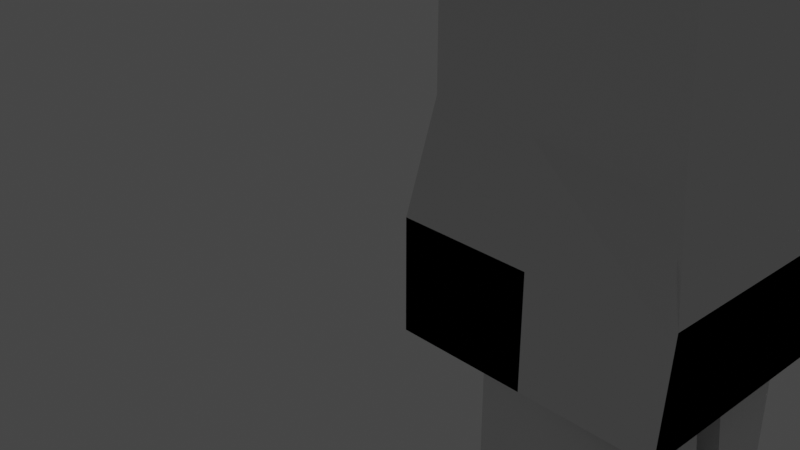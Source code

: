 # Source: dude.blend  (saved by Blender 2.92.15; exported with 4.5.12 LTS)
import bpy
from mathutils import Matrix  # noqa: F401  (used for matrix-valued properties, if any)

bpy.ops.wm.read_factory_settings(use_empty=True)
scene = bpy.context.scene
scene.name = 'Scene'

# ---- collections
col_collection = bpy.data.collections.new('Collection'); scene.collection.children.link(col_collection)

# ---- world
world_world = bpy.data.worlds.new('World'); scene.world = world_world
world_world.use_nodes = True; world_world.node_tree.nodes.clear()
_N = world_world.node_tree.nodes; _L = world_world.node_tree.links
n0 = _N.new('ShaderNodeOutputWorld'); n0.name = 'World Output'; n0.location = (300, 300)
n1 = _N.new('ShaderNodeBackground'); n1.name = 'Background'; n1.location = (10, 300)
n1.inputs[0].default_value = (0.05088, 0.05088, 0.05088, 1.0)
_L.new(n1.outputs[0], n0.inputs[0])
n0.is_active_output = True
world_world.color = (0.05088, 0.05088, 0.05088)
world_world.use_sun_shadow = False
world_world.sun_shadow_jitter_overblur = 0.0

# ---- cameras
cam_camera = bpy.data.cameras.new('Camera')
cam_camera.clip_end = 100.0
cam_camera.ortho_scale = 7.314

# ---- lights
light_light = bpy.data.lights.new('Light', 'POINT')
light_light.transmission_factor = 0.0
light_light.energy = 1000.0
light_light.shadow_soft_size = 0.1
light_light.shadow_maximum_resolution = 0.006
light_light.use_absolute_resolution = True

# ---- meshes
me_kostka_003 = bpy.data.meshes.new('Kostka.003')
me_kostka_003.from_pydata([(-1.246, -1.182, -1.053), (-1.054, -0.9148, 1.053), (-0.5983, 0.907, -0.7522), (-1.058, 1.044, 1.053), (1.246, -1.182, -1.053), (0.9204, -0.6747, 1.053), (0.9426, 1.029, -1.053), (0.9967, 0.8102, 1.053), (-0.634, 0.2919, -1.053), (-1.246, 0.0, 1.053), (0.9542, 0.1662, -1.053), (1.1, 0.0, 1.053), (1.246, 1.182, -1.053), (-1.246, 1.182, -1.053), (1.246, 0.0, -1.053), (-1.246, 0.0, -1.053), (0.9426, 1.029, -4.362), (-0.5983, 0.907, -4.061), (1.28, 0.1662, -4.362), (-0.634, 0.2919, -4.362), (0.3673, 1.03, -5.558), (-0.7302, 1.182, -5.558), (0.8764, 0.225, -5.558), (-0.7137, 0.2764, -5.558), (0.145, 1.03, -8.862), (-0.7302, 1.182, -8.862), (0.3279, 0.225, -8.862), (-0.7137, 0.2764, -8.862), (1.246, 1.182, -10.17), (-1.089, 1.182, -10.17), (1.246, 0.2337, -10.17), (-1.089, 0.2337, -10.17), (2.022, 0.1868, -8.862), (1.755, 1.182, -8.862), (2.233, 0.1868, -10.17), (1.966, 1.182, -10.17), (-1.246, 0.0, 5.003), (-1.246, 1.182, 5.003), (1.246, 1.182, 5.003), (1.246, 0.0, 5.003), (-1.058, 1.044, 3.028), (0.9967, 0.9216, 2.582), (1.1, 0.0, 2.582), (-1.246, 0.0, 3.028), (-1.246, 1.182, 4.015), (1.469, 0.0, 4.015), (1.469, 1.518, 4.015), (-1.246, 0.0, 4.015), (-0.5009, 2.092, 5.003), (0.4478, 2.092, 4.914), (-0.586, 2.092, 3.916), (0.4307, 2.092, 4.015), (-0.5009, 4.527, 5.003), (0.4478, 4.159, 4.914), (-0.586, 4.127, 4.013), (0.4307, 4.444, 4.259), (-0.4394, 6.269, 5.003), (0.2352, 6.269, 5.003), (-0.4394, 6.269, 4.112), (0.2352, 6.269, 4.259), (-0.3942, 8.785, 5.003), (0.5283, 8.255, 5.003), (-0.3942, 8.785, 4.015), (0.5283, 8.399, 4.015), (-0.9514, 0.0, 5.563), (-0.9514, 0.696, 5.563), (0.486, 0.696, 5.54), (0.486, 0.0, 5.54), (-1.246, 0.0, 5.758), (-1.246, 1.182, 5.758), (1.246, 1.182, 5.758), (1.246, 0.0, 5.758), (-1.246, 0.0, 7.542), (-1.246, 1.182, 7.542), (1.246, 1.182, 7.542), (1.246, 0.0, 7.542), (0.0, 1.182, -1.053), (0.0, 1.182, 1.053), (0.0, -1.182, -1.053), (0.0, -1.182, 1.053), (0.0, 0.0, 1.053), (0.0, 0.0, -1.053), (0.1722, 0.968, -0.9027), (0.1601, 0.2291, -1.053), (0.1722, 0.968, -4.211), (0.3232, 0.2291, -4.362), (-0.1815, 1.106, -5.558), (0.08135, 0.2507, -5.558), (-0.2926, 1.106, -8.862), (-0.1929, 0.2507, -8.862), (0.07846, 1.182, -10.17), (0.07846, 0.2337, -10.17), (0.0, 1.182, 5.003), (0.0, 0.0, 5.003), (0.0, 0.0, 3.028), (0.0, 1.182, 3.028), (0.0, 0.0, 4.015), (0.0, 1.182, 4.015), (-0.02652, 2.092, 5.351), (-0.07765, 2.092, 3.845), (-0.02652, 4.358, 5.351), (-0.07765, 4.243, 3.845), (0.0, 6.269, 5.003), (0.0, 6.269, 4.015), (0.0, 7.019, 5.003), (0.0, 7.162, 4.015), (-0.2327, 0.696, 5.552), (-0.2327, 0.0, 5.552), (0.0, 1.182, 5.758), (0.0, 0.0, 5.758), (0.0, 1.182, 7.542), (0.0, 0.0, 7.542), (-1.246, 1.182, 4.509), (1.246, 0.0, 4.509), (1.246, 1.518, 4.509), (-1.246, 0.0, 4.509), (-0.6604, 2.092, 4.46), (0.5535, 2.092, 4.465), (-0.7145, 4.327, 4.482), (0.6227, 4.301, 4.587), (-0.4935, 6.269, 4.532), (0.3044, 6.269, 4.631), (-0.3942, 7.271, 4.509), (0.04712, 6.937, 4.509), (0.0, 7.091, 4.509), (0.0, 0.0, 4.509), (-1.246, -1.182, 0.0), (-1.246, 1.182, 0.0), (1.246, 1.077, 0.0), (1.246, -1.187, 0.0), (1.246, 0.0, 0.0), (-1.246, 0.0, 0.0), (0.0, -1.182, 0.0), (0.0, 1.182, 0.0), (1.246, 0.0, 7.182), (-1.246, 0.0, 6.65), (-1.246, 1.182, 6.65), (1.246, 1.182, 6.65), (0.0, 1.182, 6.65), (0.0, 0.0, 6.65), (-1.152, 0.5219, 1.053), (1.246, 0.591, -1.053), (-1.246, 0.591, -1.053), (1.048, 0.4051, 1.053), (0.9484, 0.5976, -1.053), (-0.6161, 0.5995, -0.9027), (1.112, 0.5976, -4.362), (-0.6161, 0.5995, -4.211), (0.6218, 0.6276, -5.558), (-0.7219, 0.7292, -5.558), (0.2364, 0.6276, -8.862), (-0.7219, 0.7292, -8.862), (1.246, 0.7078, -10.17), (-1.089, 0.7078, -10.17), (1.889, 0.6844, -8.862), (2.1, 0.6844, -10.17), (-1.246, 0.591, 5.003), (1.246, 0.591, 5.003), (-1.152, 0.5219, 3.028), (1.048, 0.4608, 2.582), (-1.246, 0.591, 4.015), (1.469, 0.7589, 4.015), (-0.9514, 0.348, 5.563), (0.486, 0.348, 5.54), (-1.246, 0.591, 5.758), (1.246, 0.591, 5.758), (-1.246, 0.591, 7.542), (1.246, 0.8676, 7.542), (0.0, 0.591, 7.542), (0.07846, 0.7078, -10.17), (-1.246, 0.591, 4.509), (1.246, 0.7589, 4.509), (1.246, 0.5384, 0.0), (-1.246, 0.591, 0.0), (-1.246, 0.591, 6.65), (1.246, 0.8982, 6.65), (1.246, 0.0, 7.096), (-1.246, 1.182, 7.096), (0.0, 1.182, 7.096), (0.0, 0.0, 7.096), (-1.246, 0.0, 7.096), (1.246, 1.182, 7.096), (-1.246, 0.591, 7.096), (1.246, 0.8982, 7.096), (-1.246, 0.2955, -1.053), (1.074, 0.2026, 1.053), (-0.6251, 0.4457, -0.978), (-0.6251, 0.4457, -4.286), (-0.7178, 0.5028, -5.558), (-0.7178, 0.5028, -8.862), (-1.089, 0.4707, -10.17), (1.246, 0.2955, 5.003), (1.074, 0.2304, 2.582), (1.469, 0.3795, 4.015), (0.486, 0.174, 5.54), (1.246, 0.2955, 5.758), (1.246, 0.4338, 7.542), (0.0, 0.2955, 7.542), (0.07846, 0.4707, -10.17), (1.246, 0.3795, 4.509), (1.246, 0.2692, 0.0), (1.246, 0.2509, 6.65), (-1.199, 0.261, 1.053), (1.246, 0.2955, -1.053), (0.9513, 0.3819, -1.053), (1.196, 0.3819, -4.362), (0.7491, 0.4263, -5.558), (0.2822, 0.4263, -8.862), (1.246, 0.4707, -10.17), (1.955, 0.4356, -8.862), (2.166, 0.4356, -10.17), (-1.246, 0.2955, 5.003), (-1.199, 0.261, 3.028), (-1.246, 0.2955, 4.015), (-0.9514, 0.174, 5.563), (-1.246, 0.2955, 5.758), (-1.246, 0.2955, 7.542), (-1.246, 0.2955, 4.509), (-1.246, 0.2955, 0.0), (-1.246, 0.2955, 6.65), (1.246, 0.2509, 7.096), (-1.246, 0.2955, 7.096), (1.443, 0.7894, 6.751), (1.443, 0.7894, 7.038), (1.443, 0.37, 6.751), (1.443, 0.37, 7.038), (1.246, 0.0, 7.319), (-1.246, 1.182, 7.319), (0.0, 1.182, 7.319), (0.0, 0.0, 7.319), (-1.246, 0.591, 7.319), (1.246, 0.9241, 7.319), (-1.246, 0.0, 7.319), (1.246, 1.182, 7.319), (1.246, 0.3424, 7.319), (-1.246, 0.2955, 7.319), (-1.246, 0.0, 7.207), (1.246, 1.182, 7.207), (1.246, 0.0, 7.207), (-1.246, 1.182, 7.207), (0.0, 1.182, 7.207), (0.0, 0.0, 7.207), (-1.246, 0.591, 7.207), (1.246, 0.9241, 7.207), (1.246, 0.2966, 7.207), (-1.246, 0.2955, 7.207), (1.387, 0.8676, 7.207), (1.387, 0.8676, 7.319), (1.387, 0.2966, 7.207), (1.387, 0.3424, 7.319), (-1.246, 0.0, 6.204), (1.246, 1.182, 6.204), (1.246, 0.0, 6.204), (-1.246, 1.182, 6.204), (0.0, 1.182, 6.204), (0.0, 0.0, 6.204), (1.246, 0.7446, 6.204), (-1.246, 0.591, 6.204), (1.246, 0.2732, 6.204), (-1.246, 0.2955, 6.204), (-1.246, 0.0, 5.981), (1.246, 1.182, 5.981), (1.246, 0.0, 5.981), (-1.246, 1.182, 5.981), (0.0, 1.182, 5.981), (0.0, 0.0, 5.981), (1.246, 0.6678, 5.981), (-1.246, 0.591, 5.981), (1.246, 0.2844, 5.981), (-1.246, 0.2955, 5.981), (1.443, 0.0, 5.981), (1.4, 0.0, 6.204), (1.443, 0.2844, 5.981), (1.4, 0.2732, 6.204), (1.457, 0.4986, 5.981), (1.413, 0.5755, 6.204), (1.457, 0.2844, 5.981), (1.413, 0.2732, 6.204), (1.246, 0.0, 6.427), (-1.246, 1.182, 6.427), (0.0, 1.182, 6.427), (0.0, 0.0, 6.427), (1.246, 0.8214, 6.427), (-1.246, 0.591, 6.427), (1.246, 0.2621, 6.427), (-1.246, 0.2955, 6.427), (-1.246, 0.0, 6.427), (1.246, 1.182, 6.427), (-1.246, 0.1477, -1.053), (1.087, 0.1013, 1.053), (-0.6295, 0.3688, -1.016), (-0.6295, 0.3688, -4.324), (-0.7158, 0.3896, -5.558), (-0.7158, 0.3896, -8.862), (-1.089, 0.3522, -10.17), (1.246, 0.1477, 5.003), (1.087, 0.1152, 2.582), (1.469, 0.1897, 4.015), (0.486, 0.087, 5.54), (1.246, 0.1477, 5.758), (1.246, 0.2169, 7.542), (0.0, 0.1477, 7.542), (0.07846, 0.3522, -10.17), (1.246, 0.1897, 4.509), (1.246, 0.1346, 0.0), (1.246, 0.06297, 7.182), (1.246, 0.1255, 7.096), (-1.222, 0.1305, 1.053), (1.246, 0.1477, -1.053), (0.9527, 0.274, -1.053), (1.238, 0.274, -4.362), (0.8128, 0.3257, -5.558), (0.305, 0.3257, -8.862), (1.246, 0.3522, -10.17), (1.989, 0.3112, -8.862), (2.2, 0.3112, -10.17), (-1.246, 0.1477, 5.003), (-1.222, 0.1305, 3.028), (-1.246, 0.1477, 4.015), (-0.9514, 0.087, 5.563), (-1.246, 0.1477, 5.758), (-1.246, 0.1477, 7.542), (-1.246, 0.1477, 4.509), (-1.246, 0.1477, 0.0), (-1.246, 0.1477, 6.65), (-1.246, 0.1477, 7.096), (1.246, 0.1712, 7.319), (-1.246, 0.1477, 7.319), (-1.246, 0.1477, 7.207), (1.246, 0.1483, 7.207), (1.246, 0.1366, 6.204), (-1.246, 0.1477, 6.204), (-1.246, 0.1477, 5.981), (1.246, 0.1422, 5.981), (1.4, 0.1366, 6.204), (1.443, 0.1422, 5.981), (1.246, 0.131, 6.427), (-1.246, 0.1477, 6.427), (1.428, -0.04006, 6.427), (1.428, -0.04006, 6.57), (1.404, 0.1255, 6.57), (1.404, 0.131, 6.427), (1.433, 0.6741, 6.751), (1.459, 0.6741, 6.979), (1.433, 0.37, 6.751), (1.459, 0.37, 6.979)], [], [(173, 140, 3, 127), (133, 77, 7, 128), (130, 11, 5, 129), (132, 79, 1, 126), (81, 14, 4, 78), (80, 9, 1, 79), (92, 38, 49, 98), (309, 10, 18, 310), (304, 289, 11, 130), (126, 1, 9, 131), (82, 2, 13, 76), (144, 6, 12, 141), (290, 8, 15, 288), (83, 10, 14, 81), (147, 17, 21, 149), (145, 2, 17, 147), (82, 6, 16, 84), (83, 8, 19, 85), (87, 23, 27, 89), (84, 16, 20, 86), (85, 19, 23, 87), (310, 18, 22, 311), (151, 25, 29, 153), (311, 22, 26, 312), (149, 21, 25, 151), (86, 20, 24, 88), (302, 313, 30, 91), (88, 24, 28, 90), (89, 27, 31, 91), (26, 30, 34, 32), (314, 32, 34, 315), (152, 28, 35, 155), (28, 24, 33, 35), (312, 26, 32, 314), (93, 39, 67, 107), (125, 113, 39, 93), (171, 114, 38, 157), (322, 115, 36, 316), (307, 9, 43, 317), (143, 7, 41, 159), (80, 11, 42, 94), (77, 3, 40, 95), (317, 43, 47, 318), (159, 41, 46, 161), (94, 42, 45, 96), (95, 40, 44, 97), (116, 48, 52, 118), (97, 44, 50, 99), (112, 37, 48, 116), (114, 46, 51, 117), (119, 55, 59, 121), (117, 51, 55, 119), (98, 49, 53, 100), (99, 50, 54, 101), (103, 58, 62, 105), (100, 53, 57, 102), (101, 54, 58, 103), (118, 52, 56, 120), (124, 122, 60, 104), (120, 56, 60, 122), (121, 59, 63, 123), (102, 57, 61, 104), (163, 66, 70, 165), (92, 37, 65, 106), (157, 38, 66, 163), (316, 36, 64, 319), (229, 226, 75, 111), (319, 64, 68, 320), (107, 67, 71, 109), (106, 65, 69, 108), (301, 321, 72, 111), (228, 227, 73, 110), (231, 233, 74, 167), (327, 232, 72, 321), (233, 228, 110, 74), (300, 301, 111, 75), (66, 106, 108, 70), (64, 107, 109, 68), (232, 229, 111, 72), (38, 92, 106, 66), (56, 102, 104, 60), (123, 124, 104, 61), (55, 101, 103, 59), (52, 100, 102, 56), (59, 103, 105, 63), (51, 99, 101, 55), (48, 98, 100, 52), (46, 97, 99, 51), (41, 95, 97, 46), (43, 94, 96, 47), (7, 77, 95, 41), (9, 80, 94, 43), (115, 125, 93, 36), (36, 93, 107, 64), (26, 89, 91, 30), (25, 88, 90, 29), (294, 302, 91, 31), (21, 86, 88, 25), (18, 85, 87, 22), (17, 84, 86, 21), (22, 87, 89, 26), (10, 83, 85, 18), (2, 82, 84, 17), (8, 83, 81, 15), (6, 82, 76, 12), (37, 92, 98, 48), (11, 80, 79, 5), (15, 81, 78, 0), (129, 5, 79, 132), (127, 3, 77, 133), (47, 96, 125, 115), (63, 105, 124, 123), (57, 121, 123, 61), (58, 120, 122, 62), (105, 62, 122, 124), (54, 118, 120, 58), (49, 117, 119, 53), (53, 119, 121, 57), (38, 114, 117, 49), (44, 112, 116, 50), (50, 116, 118, 54), (318, 47, 115, 322), (161, 46, 114, 171), (96, 45, 113, 125), (13, 127, 133, 76), (4, 129, 132, 78), (0, 126, 131, 15), (308, 304, 130, 14), (78, 132, 126, 0), (14, 130, 129, 4), (76, 133, 128, 12), (142, 173, 127, 13), (286, 281, 139, 135), (287, 280, 138, 137), (337, 286, 135, 324), (282, 287, 137, 175), (280, 279, 136, 138), (281, 278, 134, 139), (284, 282, 175, 201), (279, 283, 174, 136), (184, 218, 173, 142), (12, 128, 172, 141), (193, 161, 171, 199), (44, 160, 170, 112), (29, 90, 169, 153), (74, 110, 168, 167), (227, 230, 166, 73), (234, 231, 167, 196), (110, 73, 166, 168), (65, 162, 164, 69), (37, 156, 162, 65), (191, 157, 163, 194), (194, 163, 165, 195), (192, 159, 161, 193), (40, 158, 160, 44), (185, 143, 159, 192), (3, 140, 158, 40), (112, 170, 156, 37), (199, 171, 157, 191), (24, 150, 154, 33), (208, 152, 155, 210), (33, 154, 155, 35), (90, 28, 152, 169), (188, 149, 151, 189), (20, 148, 150, 24), (189, 151, 153, 190), (16, 146, 148, 20), (186, 145, 147, 187), (187, 147, 149, 188), (2, 145, 142, 13), (204, 144, 141, 203), (128, 7, 143, 172), (6, 144, 146, 16), (218, 202, 140, 173), (175, 183, 223, 222), (136, 174, 182, 177), (135, 139, 179, 180), (137, 138, 178, 181), (324, 135, 180, 325), (175, 137, 181, 183), (138, 136, 177, 178), (139, 134, 176, 179), (174, 219, 221, 182), (305, 201, 220, 306), (323, 307, 202, 218), (309, 204, 203, 308), (291, 187, 188, 292), (290, 186, 187, 291), (293, 189, 190, 294), (292, 188, 189, 293), (313, 208, 210, 315), (303, 199, 191, 295), (289, 185, 192, 296), (296, 192, 193, 297), (298, 194, 195, 299), (295, 191, 194, 298), (326, 234, 196, 300), (297, 193, 199, 303), (288, 323, 218, 184), (336, 284, 201, 305), (283, 285, 219, 174), (141, 172, 200, 203), (160, 213, 217, 170), (153, 169, 198, 190), (167, 168, 197, 196), (230, 235, 216, 166), (168, 166, 216, 197), (162, 214, 215, 164), (156, 211, 214, 162), (158, 212, 213, 160), (140, 202, 212, 158), (170, 217, 211, 156), (150, 207, 209, 154), (154, 209, 210, 155), (169, 152, 208, 198), (148, 206, 207, 150), (146, 205, 206, 148), (145, 186, 184, 142), (172, 143, 185, 200), (144, 204, 205, 146), (225, 224, 344, 345), (183, 220, 225, 223), (201, 175, 222, 224), (220, 201, 224, 225), (242, 245, 235, 230), (329, 244, 234, 326), (234, 244, 248, 249), (239, 242, 230, 227), (236, 241, 229, 232), (237, 240, 228, 233), (328, 236, 232, 327), (243, 237, 233, 231), (240, 239, 227, 228), (241, 238, 226, 229), (179, 176, 238, 241), (178, 177, 239, 240), (183, 181, 237, 243), (325, 180, 236, 328), (181, 178, 240, 237), (180, 179, 241, 236), (177, 182, 242, 239), (220, 183, 243, 244), (306, 220, 244, 329), (182, 221, 245, 242), (248, 246, 247, 249), (244, 243, 246, 248), (243, 231, 247, 246), (231, 234, 249, 247), (267, 269, 259, 257), (252, 262, 270, 271), (263, 267, 257, 253), (256, 258, 277, 275), (265, 262, 252, 255), (264, 263, 253, 254), (266, 261, 251, 256), (332, 260, 250, 331), (261, 264, 254, 251), (260, 265, 255, 250), (68, 109, 265, 260), (70, 108, 264, 261), (320, 68, 260, 332), (165, 70, 261, 266), (108, 69, 263, 264), (109, 71, 262, 265), (195, 165, 266, 268), (69, 164, 267, 263), (299, 195, 268, 333), (164, 215, 269, 267), (335, 272, 273, 334), (330, 252, 271, 334), (333, 268, 272, 335), (268, 258, 273, 272), (276, 274, 275, 277), (268, 266, 274, 276), (258, 268, 276, 277), (266, 256, 275, 274), (257, 259, 285, 283), (330, 258, 284, 336), (253, 257, 283, 279), (258, 256, 282, 284), (255, 252, 278, 281), (254, 253, 279, 280), (256, 251, 287, 282), (331, 250, 286, 337), (251, 254, 280, 287), (250, 255, 281, 286), (259, 331, 337, 285), (252, 330, 336, 278), (262, 333, 335, 270), (258, 330, 334, 273), (270, 335, 334, 271), (71, 299, 333, 262), (215, 320, 332, 269), (269, 332, 331, 259), (176, 306, 329, 238), (221, 325, 328, 245), (245, 328, 327, 235), (238, 329, 326, 226), (278, 336, 341, 338), (15, 131, 323, 288), (45, 297, 303, 113), (226, 326, 300, 75), (39, 295, 298, 67), (67, 298, 299, 71), (42, 296, 297, 45), (11, 289, 296, 42), (113, 303, 295, 39), (30, 313, 315, 34), (23, 292, 293, 27), (27, 293, 294, 31), (8, 290, 291, 19), (19, 291, 292, 23), (10, 309, 308, 14), (131, 9, 307, 323), (134, 305, 306, 176), (219, 324, 325, 221), (285, 337, 324, 219), (203, 200, 304, 308), (213, 318, 322, 217), (190, 198, 302, 294), (196, 197, 301, 300), (235, 327, 321, 216), (197, 216, 321, 301), (214, 319, 320, 215), (211, 316, 319, 214), (212, 317, 318, 213), (202, 307, 317, 212), (217, 322, 316, 211), (207, 312, 314, 209), (209, 314, 315, 210), (198, 208, 313, 302), (206, 311, 312, 207), (205, 310, 311, 206), (186, 290, 288, 184), (200, 185, 289, 304), (204, 309, 310, 205), (338, 341, 340, 339), (134, 278, 338, 339), (305, 134, 339, 340), (336, 305, 340, 341), (344, 342, 343, 345), (224, 222, 342, 344), (223, 225, 345, 343), (222, 223, 343, 342)])
_uv = me_kostka_003.uv_layers.new(name='MapaUV')
_uv.uv.foreach_set('vector', [0.5, 0.1875, 0.625, 0.1875, 0.625, 0.25, 0.5, 0.25, 0.5, 0.375, 0.625, 0.375, 0.625, 0.5, 0.5, 0.5, 0.5, 0.625, 0.625, 0.625, 0.625, 0.75, 0.5, 0.75, 0.5, 0.875, 0.625, 0.875, 0.625, 1.0, 0.5, 1.0, 0.25, 0.625, 0.375, 0.625, 0.375, 0.75, 0.25, 0.75, 0.75, 0.625, 0.875, 0.625, 0.875, 0.75, 0.75, 0.75, 0.75, 0.5, 0.625, 0.5, 0.625, 0.5, 0.75, 0.5, 0.375, 0.6094, 0.375, 0.625, 0.375, 0.625, 0.375, 0.6094, 0.5, 0.6094, 0.625, 0.6094, 0.625, 0.625, 0.5, 0.625, 0.5, 0.0, 0.625, 0.0, 0.625, 0.125, 0.5, 0.125, 0.25, 0.5, 0.125, 0.5, 0.125, 0.5, 0.25, 0.5, 0.375, 0.5625, 0.375, 0.5, 0.375, 0.5, 0.375, 0.5625, 0.125, 0.6094, 0.125, 0.625, 0.125, 0.625, 0.125, 0.6094, 0.25, 0.625, 0.375, 0.625, 0.375, 0.625, 0.25, 0.625, 0.125, 0.5625, 0.125, 0.5, 0.125, 0.5, 0.125, 0.5625, 0.125, 0.5625, 0.125, 0.5, 0.125, 0.5, 0.125, 0.5625, 0.25, 0.5, 0.375, 0.5, 0.375, 0.5, 0.25, 0.5, 0.25, 0.625, 0.125, 0.625, 0.125, 0.625, 0.25, 0.625, 0.25, 0.625, 0.125, 0.625, 0.125, 0.625, 0.25, 0.625, 0.25, 0.5, 0.375, 0.5, 0.375, 0.5, 0.25, 0.5, 0.25, 0.625, 0.125, 0.625, 0.125, 0.625, 0.25, 0.625, 0.375, 0.6094, 0.375, 0.625, 0.375, 0.625, 0.375, 0.6094, 0.125, 0.5625, 0.125, 0.5, 0.125, 0.5, 0.125, 0.5625, 0.375, 0.6094, 0.375, 0.625, 0.375, 0.625, 0.375, 0.6094, 0.125, 0.5625, 0.125, 0.5, 0.125, 0.5, 0.125, 0.5625, 0.25, 0.5, 0.375, 0.5, 0.375, 0.5, 0.25, 0.5, 0.25, 0.6094, 0.375, 0.6094, 0.375, 0.625, 0.25, 0.625, 0.25, 0.5, 0.375, 0.5, 0.375, 0.5, 0.25, 0.5, 0.25, 0.625, 0.125, 0.625, 0.125, 0.625, 0.25, 0.625, 0.375, 0.625, 0.375, 0.625, 0.375, 0.625, 0.375, 0.625, 0.375, 0.6094, 0.375, 0.625, 0.375, 0.625, 0.375, 0.6094, 0.375, 0.5625, 0.375, 0.5, 0.375, 0.5, 0.375, 0.5625, 0.375, 0.5, 0.375, 0.5, 0.375, 0.5, 0.375, 0.5, 0.375, 0.6094, 0.375, 0.625, 0.375, 0.625, 0.375, 0.6094, 0.75, 0.625, 0.625, 0.625, 0.625, 0.625, 0.75, 0.625, 0.75, 0.625, 0.625, 0.625, 0.625, 0.625, 0.75, 0.625, 0.625, 0.5625, 0.625, 0.5, 0.625, 0.5, 0.625, 0.5625, 0.625, 0.1406, 0.625, 0.125, 0.625, 0.125, 0.625, 0.1406, 0.625, 0.1406, 0.625, 0.125, 0.625, 0.125, 0.625, 0.1406, 0.625, 0.5625, 0.625, 0.5, 0.625, 0.5, 0.625, 0.5625, 0.75, 0.625, 0.625, 0.625, 0.625, 0.625, 0.75, 0.625, 0.625, 0.375, 0.625, 0.25, 0.625, 0.25, 0.625, 0.375, 0.625, 0.1406, 0.625, 0.125, 0.625, 0.125, 0.625, 0.1406, 0.625, 0.5625, 0.625, 0.5, 0.625, 0.5, 0.625, 0.5625, 0.75, 0.625, 0.625, 0.625, 0.625, 0.625, 0.75, 0.625, 0.625, 0.375, 0.625, 0.25, 0.625, 0.25, 0.625, 0.375, 0.625, 0.25, 0.625, 0.25, 0.625, 0.25, 0.625, 0.25, 0.625, 0.375, 0.625, 0.25, 0.625, 0.25, 0.625, 0.375, 0.625, 0.25, 0.625, 0.25, 0.625, 0.25, 0.625, 0.25, 0.625, 0.5, 0.625, 0.5, 0.625, 0.5, 0.625, 0.5, 0.625, 0.5, 0.625, 0.5, 0.625, 0.5, 0.625, 0.5, 0.625, 0.5, 0.625, 0.5, 0.625, 0.5, 0.625, 0.5, 0.75, 0.5, 0.625, 0.5, 0.625, 0.5, 0.75, 0.5, 0.625, 0.375, 0.625, 0.25, 0.625, 0.25, 0.625, 0.375, 0.625, 0.375, 0.625, 0.25, 0.625, 0.25, 0.625, 0.375, 0.75, 0.5, 0.625, 0.5, 0.625, 0.5, 0.75, 0.5, 0.625, 0.375, 0.625, 0.25, 0.625, 0.25, 0.625, 0.375, 0.625, 0.25, 0.625, 0.25, 0.625, 0.25, 0.625, 0.25, 0.625, 0.375, 0.625, 0.25, 0.625, 0.25, 0.625, 0.375, 0.625, 0.25, 0.625, 0.25, 0.625, 0.25, 0.625, 0.25, 0.625, 0.5, 0.625, 0.5, 0.625, 0.5, 0.625, 0.5, 0.75, 0.5, 0.625, 0.5, 0.625, 0.5, 0.75, 0.5, 0.625, 0.5625, 0.625, 0.5, 0.625, 0.5, 0.625, 0.5625, 0.75, 0.5, 0.875, 0.5, 0.875, 0.5, 0.75, 0.5, 0.625, 0.5625, 0.625, 0.5, 0.625, 0.5, 0.625, 0.5625, 0.625, 0.1406, 0.625, 0.125, 0.625, 0.125, 0.625, 0.1406, 0.75, 0.625, 0.625, 0.625, 0.625, 0.625, 0.75, 0.625, 0.625, 0.1406, 0.625, 0.125, 0.625, 0.125, 0.625, 0.1406, 0.75, 0.625, 0.625, 0.625, 0.625, 0.625, 0.75, 0.625, 0.75, 0.5, 0.875, 0.5, 0.875, 0.5, 0.75, 0.5, 0.75, 0.6094, 0.875, 0.6094, 0.875, 0.625, 0.75, 0.625, 0.75, 0.5, 0.875, 0.5, 0.875, 0.5, 0.75, 0.5, 0.625, 0.5625, 0.625, 0.5, 0.625, 0.5, 0.625, 0.5625, 0.625, 0.1406, 0.625, 0.125, 0.625, 0.125, 0.625, 0.1406, 0.625, 0.5, 0.75, 0.5, 0.75, 0.5, 0.625, 0.5, 0.625, 0.6094, 0.75, 0.6094, 0.75, 0.625, 0.625, 0.625, 0.625, 0.5, 0.75, 0.5, 0.75, 0.5, 0.625, 0.5, 0.875, 0.625, 0.75, 0.625, 0.75, 0.625, 0.875, 0.625, 0.875, 0.625, 0.75, 0.625, 0.75, 0.625, 0.875, 0.625, 0.625, 0.5, 0.75, 0.5, 0.75, 0.5, 0.625, 0.5, 0.875, 0.5, 0.75, 0.5, 0.75, 0.5, 0.875, 0.5, 0.625, 0.5, 0.625, 0.375, 0.625, 0.375, 0.625, 0.5, 0.625, 0.5, 0.625, 0.375, 0.625, 0.375, 0.625, 0.5, 0.875, 0.5, 0.75, 0.5, 0.75, 0.5, 0.875, 0.5, 0.625, 0.5, 0.625, 0.375, 0.625, 0.375, 0.625, 0.5, 0.625, 0.5, 0.625, 0.375, 0.625, 0.375, 0.625, 0.5, 0.875, 0.5, 0.75, 0.5, 0.75, 0.5, 0.875, 0.5, 0.625, 0.5, 0.625, 0.375, 0.625, 0.375, 0.625, 0.5, 0.625, 0.5, 0.625, 0.375, 0.625, 0.375, 0.625, 0.5, 0.875, 0.625, 0.75, 0.625, 0.75, 0.625, 0.875, 0.625, 0.625, 0.5, 0.625, 0.375, 0.625, 0.375, 0.625, 0.5, 0.875, 0.625, 0.75, 0.625, 0.75, 0.625, 0.875, 0.625, 0.875, 0.625, 0.75, 0.625, 0.75, 0.625, 0.875, 0.625, 0.875, 0.625, 0.75, 0.625, 0.75, 0.625, 0.875, 0.625, 0.375, 0.625, 0.25, 0.625, 0.25, 0.625, 0.375, 0.625, 0.125, 0.5, 0.25, 0.5, 0.25, 0.5, 0.125, 0.5, 0.125, 0.6094, 0.25, 0.6094, 0.25, 0.625, 0.125, 0.625, 0.125, 0.5, 0.25, 0.5, 0.25, 0.5, 0.125, 0.5, 0.375, 0.625, 0.25, 0.625, 0.25, 0.625, 0.375, 0.625, 0.125, 0.5, 0.25, 0.5, 0.25, 0.5, 0.125, 0.5, 0.375, 0.625, 0.25, 0.625, 0.25, 0.625, 0.375, 0.625, 0.375, 0.625, 0.25, 0.625, 0.25, 0.625, 0.375, 0.625, 0.125, 0.5, 0.25, 0.5, 0.25, 0.5, 0.125, 0.5, 0.125, 0.625, 0.25, 0.625, 0.25, 0.625, 0.125, 0.625, 0.375, 0.5, 0.25, 0.5, 0.25, 0.5, 0.375, 0.5, 0.875, 0.5, 0.75, 0.5, 0.75, 0.5, 0.875, 0.5, 0.625, 0.625, 0.75, 0.625, 0.75, 0.75, 0.625, 0.75, 0.125, 0.625, 0.25, 0.625, 0.25, 0.75, 0.125, 0.75, 0.5, 0.75, 0.625, 0.75, 0.625, 0.875, 0.5, 0.875, 0.5, 0.25, 0.625, 0.25, 0.625, 0.375, 0.5, 0.375, 0.875, 0.625, 0.75, 0.625, 0.75, 0.625, 0.875, 0.625, 0.625, 0.5, 0.625, 0.375, 0.625, 0.375, 0.625, 0.5, 0.625, 0.5, 0.625, 0.5, 0.625, 0.5, 0.625, 0.5, 0.625, 0.25, 0.625, 0.25, 0.625, 0.25, 0.625, 0.25, 0.625, 0.375, 0.625, 0.25, 0.625, 0.25, 0.625, 0.375, 0.625, 0.25, 0.625, 0.25, 0.625, 0.25, 0.625, 0.25, 0.625, 0.5, 0.625, 0.5, 0.625, 0.5, 0.625, 0.5, 0.625, 0.5, 0.625, 0.5, 0.625, 0.5, 0.625, 0.5, 0.625, 0.5, 0.625, 0.5, 0.625, 0.5, 0.625, 0.5, 0.625, 0.25, 0.625, 0.25, 0.625, 0.25, 0.625, 0.25, 0.625, 0.25, 0.625, 0.25, 0.625, 0.25, 0.625, 0.25, 0.625, 0.1406, 0.625, 0.125, 0.625, 0.125, 0.625, 0.1406, 0.625, 0.5625, 0.625, 0.5, 0.625, 0.5, 0.625, 0.5625, 0.75, 0.625, 0.625, 0.625, 0.625, 0.625, 0.75, 0.625, 0.375, 0.25, 0.5, 0.25, 0.5, 0.375, 0.375, 0.375, 0.375, 0.75, 0.5, 0.75, 0.5, 0.875, 0.375, 0.875, 0.375, 0.0, 0.5, 0.0, 0.5, 0.125, 0.375, 0.125, 0.375, 0.6094, 0.5, 0.6094, 0.5, 0.625, 0.375, 0.625, 0.375, 0.875, 0.5, 0.875, 0.5, 1.0, 0.375, 1.0, 0.375, 0.625, 0.5, 0.625, 0.5, 0.75, 0.375, 0.75, 0.375, 0.375, 0.5, 0.375, 0.5, 0.5, 0.375, 0.5, 0.375, 0.1875, 0.5, 0.1875, 0.5, 0.25, 0.375, 0.25, 0.875, 0.625, 0.75, 0.625, 0.75, 0.625, 0.875, 0.625, 0.625, 0.5, 0.75, 0.5, 0.75, 0.5, 0.625, 0.5, 0.625, 0.1406, 0.625, 0.125, 0.625, 0.125, 0.625, 0.1406, 0.625, 0.5625, 0.625, 0.5, 0.625, 0.5, 0.625, 0.5625, 0.75, 0.5, 0.875, 0.5, 0.875, 0.5, 0.75, 0.5, 0.75, 0.625, 0.625, 0.625, 0.625, 0.625, 0.75, 0.625, 0.625, 0.5938, 0.625, 0.5625, 0.625, 0.5625, 0.625, 0.5938, 0.625, 0.25, 0.625, 0.1875, 0.625, 0.1875, 0.625, 0.25, 0.375, 0.1562, 0.5, 0.1563, 0.5, 0.1875, 0.375, 0.1875, 0.375, 0.5, 0.5, 0.5, 0.5, 0.5625, 0.375, 0.5625, 0.625, 0.5938, 0.625, 0.5625, 0.625, 0.5625, 0.625, 0.5938, 0.625, 0.25, 0.625, 0.1875, 0.625, 0.1875, 0.625, 0.25, 0.125, 0.5, 0.25, 0.5, 0.25, 0.5625, 0.125, 0.5625, 0.625, 0.5, 0.75, 0.5, 0.75, 0.5625, 0.625, 0.5625, 0.625, 0.25, 0.625, 0.1875, 0.625, 0.1875, 0.625, 0.25, 0.625, 0.5938, 0.625, 0.5625, 0.625, 0.5625, 0.625, 0.5938, 0.75, 0.5, 0.875, 0.5, 0.875, 0.5625, 0.75, 0.5625, 0.625, 0.25, 0.625, 0.1875, 0.625, 0.1875, 0.625, 0.25, 0.625, 0.25, 0.625, 0.1875, 0.625, 0.1875, 0.625, 0.25, 0.625, 0.5937, 0.625, 0.5625, 0.625, 0.5625, 0.625, 0.5938, 0.625, 0.5938, 0.625, 0.5625, 0.625, 0.5625, 0.625, 0.5938, 0.625, 0.5938, 0.625, 0.5625, 0.625, 0.5625, 0.625, 0.5938, 0.625, 0.25, 0.625, 0.1875, 0.625, 0.1875, 0.625, 0.25, 0.625, 0.5937, 0.625, 0.5625, 0.625, 0.5625, 0.625, 0.5938, 0.625, 0.25, 0.625, 0.1875, 0.625, 0.1875, 0.625, 0.25, 0.625, 0.25, 0.625, 0.1875, 0.625, 0.1875, 0.625, 0.25, 0.625, 0.5938, 0.625, 0.5625, 0.625, 0.5625, 0.625, 0.5937, 0.375, 0.5, 0.375, 0.5625, 0.375, 0.5625, 0.375, 0.5, 0.375, 0.5938, 0.375, 0.5625, 0.375, 0.5625, 0.375, 0.5938, 0.375, 0.5, 0.375, 0.5625, 0.375, 0.5625, 0.375, 0.5, 0.25, 0.5, 0.375, 0.5, 0.375, 0.5625, 0.25, 0.5625, 0.125, 0.5938, 0.125, 0.5625, 0.125, 0.5625, 0.125, 0.5938, 0.375, 0.5, 0.375, 0.5625, 0.375, 0.5625, 0.375, 0.5, 0.125, 0.5938, 0.125, 0.5625, 0.125, 0.5625, 0.125, 0.5938, 0.375, 0.5, 0.375, 0.5625, 0.375, 0.5625, 0.375, 0.5, 0.125, 0.5938, 0.125, 0.5625, 0.125, 0.5625, 0.125, 0.5938, 0.125, 0.5938, 0.125, 0.5625, 0.125, 0.5625, 0.125, 0.5938, 0.125, 0.5, 0.125, 0.5625, 0.125, 0.5625, 0.125, 0.5, 0.375, 0.5938, 0.375, 0.5625, 0.375, 0.5625, 0.375, 0.5938, 0.5, 0.5, 0.625, 0.5, 0.625, 0.5625, 0.5, 0.5625, 0.375, 0.5, 0.375, 0.5625, 0.375, 0.5625, 0.375, 0.5, 0.5, 0.1563, 0.625, 0.1562, 0.625, 0.1875, 0.5, 0.1875, 0.625, 0.5625, 0.625, 0.5625, 0.625, 0.5625, 0.625, 0.5625, 0.625, 0.25, 0.625, 0.1875, 0.625, 0.1875, 0.625, 0.25, 0.875, 0.625, 0.75, 0.625, 0.75, 0.625, 0.875, 0.625, 0.625, 0.5, 0.75, 0.5, 0.75, 0.5, 0.625, 0.5, 0.625, 0.1406, 0.625, 0.125, 0.625, 0.125, 0.625, 0.1406, 0.625, 0.5625, 0.625, 0.5, 0.625, 0.5, 0.625, 0.5625, 0.75, 0.5, 0.875, 0.5, 0.875, 0.5, 0.75, 0.5, 0.75, 0.625, 0.625, 0.625, 0.625, 0.625, 0.75, 0.625, 0.625, 0.1875, 0.625, 0.1562, 0.625, 0.1562, 0.625, 0.1875, 0.625, 0.6094, 0.625, 0.5938, 0.625, 0.5938, 0.625, 0.6094, 0.5, 0.1406, 0.625, 0.1406, 0.625, 0.1562, 0.5, 0.1563, 0.375, 0.6094, 0.375, 0.5938, 0.375, 0.5938, 0.375, 0.6094, 0.125, 0.6094, 0.125, 0.5938, 0.125, 0.5938, 0.125, 0.6094, 0.125, 0.6094, 0.125, 0.5938, 0.125, 0.5938, 0.125, 0.6094, 0.125, 0.6094, 0.125, 0.5938, 0.125, 0.5938, 0.125, 0.6094, 0.125, 0.6094, 0.125, 0.5938, 0.125, 0.5938, 0.125, 0.6094, 0.375, 0.6094, 0.375, 0.5938, 0.375, 0.5938, 0.375, 0.6094, 0.625, 0.6094, 0.625, 0.5938, 0.625, 0.5937, 0.625, 0.6094, 0.625, 0.6094, 0.625, 0.5937, 0.625, 0.5938, 0.625, 0.6094, 0.625, 0.6094, 0.625, 0.5938, 0.625, 0.5938, 0.625, 0.6094, 0.625, 0.6094, 0.625, 0.5938, 0.625, 0.5938, 0.625, 0.6094, 0.625, 0.6094, 0.625, 0.5937, 0.625, 0.5938, 0.625, 0.6094, 0.625, 0.6094, 0.625, 0.5938, 0.625, 0.5938, 0.625, 0.6094, 0.625, 0.6094, 0.625, 0.5938, 0.625, 0.5938, 0.625, 0.6094, 0.375, 0.1406, 0.5, 0.1406, 0.5, 0.1563, 0.375, 0.1562, 0.625, 0.6094, 0.625, 0.5938, 0.625, 0.5938, 0.625, 0.6094, 0.625, 0.1875, 0.625, 0.1562, 0.625, 0.1562, 0.625, 0.1875, 0.375, 0.5625, 0.5, 0.5625, 0.5, 0.5938, 0.375, 0.5938, 0.625, 0.1875, 0.625, 0.1562, 0.625, 0.1562, 0.625, 0.1875, 0.125, 0.5625, 0.25, 0.5625, 0.25, 0.5938, 0.125, 0.5938, 0.625, 0.5625, 0.75, 0.5625, 0.75, 0.5938, 0.625, 0.5938, 0.625, 0.1875, 0.625, 0.1562, 0.625, 0.1562, 0.625, 0.1875, 0.75, 0.5625, 0.875, 0.5625, 0.875, 0.5938, 0.75, 0.5938, 0.625, 0.1875, 0.625, 0.1562, 0.625, 0.1562, 0.625, 0.1875, 0.625, 0.1875, 0.625, 0.1563, 0.625, 0.1562, 0.625, 0.1875, 0.625, 0.1875, 0.625, 0.1562, 0.625, 0.1562, 0.625, 0.1875, 0.625, 0.1875, 0.625, 0.1562, 0.625, 0.1562, 0.625, 0.1875, 0.625, 0.1875, 0.625, 0.1562, 0.625, 0.1563, 0.625, 0.1875, 0.375, 0.5625, 0.375, 0.5938, 0.375, 0.5937, 0.375, 0.5625, 0.375, 0.5625, 0.375, 0.5937, 0.375, 0.5938, 0.375, 0.5625, 0.25, 0.5625, 0.375, 0.5625, 0.375, 0.5938, 0.25, 0.5938, 0.375, 0.5625, 0.375, 0.5938, 0.375, 0.5938, 0.375, 0.5625, 0.375, 0.5625, 0.375, 0.5938, 0.375, 0.5938, 0.375, 0.5625, 0.125, 0.5625, 0.125, 0.5938, 0.125, 0.5938, 0.125, 0.5625, 0.5, 0.5625, 0.625, 0.5625, 0.625, 0.5937, 0.5, 0.5938, 0.375, 0.5625, 0.375, 0.5938, 0.375, 0.5938, 0.375, 0.5625, 0.625, 0.5938, 0.625, 0.5938, 0.625, 0.5938, 0.625, 0.5938, 0.625, 0.5625, 0.625, 0.5938, 0.625, 0.5938, 0.625, 0.5625, 0.625, 0.5938, 0.625, 0.5625, 0.625, 0.5625, 0.625, 0.5938, 0.625, 0.5938, 0.625, 0.5938, 0.625, 0.5938, 0.625, 0.5938, 0.625, 0.1875, 0.625, 0.1562, 0.625, 0.1562, 0.625, 0.1875, 0.625, 0.6094, 0.625, 0.5938, 0.625, 0.5938, 0.625, 0.6094, 0.625, 0.5938, 0.625, 0.5938, 0.625, 0.5938, 0.625, 0.5938, 0.625, 0.25, 0.625, 0.1875, 0.625, 0.1875, 0.625, 0.25, 0.875, 0.625, 0.75, 0.625, 0.75, 0.625, 0.875, 0.625, 0.625, 0.5, 0.75, 0.5, 0.75, 0.5, 0.625, 0.5, 0.625, 0.1406, 0.625, 0.125, 0.625, 0.125, 0.625, 0.1406, 0.625, 0.5625, 0.625, 0.5, 0.625, 0.5, 0.625, 0.5625, 0.75, 0.5, 0.875, 0.5, 0.875, 0.5, 0.75, 0.5, 0.75, 0.625, 0.625, 0.625, 0.625, 0.625, 0.75, 0.625, 0.75, 0.625, 0.625, 0.625, 0.625, 0.625, 0.75, 0.625, 0.75, 0.5, 0.875, 0.5, 0.875, 0.5, 0.75, 0.5, 0.625, 0.5625, 0.625, 0.5, 0.625, 0.5, 0.625, 0.5625, 0.625, 0.1406, 0.625, 0.125, 0.625, 0.125, 0.625, 0.1406, 0.625, 0.5, 0.75, 0.5, 0.75, 0.5, 0.625, 0.5, 0.875, 0.625, 0.75, 0.625, 0.75, 0.625, 0.875, 0.625, 0.625, 0.25, 0.625, 0.1875, 0.625, 0.1875, 0.625, 0.25, 0.625, 0.5938, 0.625, 0.5625, 0.625, 0.5625, 0.625, 0.5938, 0.625, 0.6094, 0.625, 0.5938, 0.625, 0.5938, 0.625, 0.6094, 0.625, 0.1875, 0.625, 0.1562, 0.625, 0.1562, 0.625, 0.1875, 0.625, 0.5938, 0.625, 0.5625, 0.625, 0.5625, 0.625, 0.5938, 0.625, 0.5938, 0.625, 0.5625, 0.625, 0.5625, 0.625, 0.5938, 0.625, 0.5625, 0.625, 0.5625, 0.625, 0.5625, 0.625, 0.5625, 0.625, 0.5625, 0.625, 0.5938, 0.625, 0.5938, 0.625, 0.5625, 0.625, 0.1875, 0.625, 0.1562, 0.625, 0.1562, 0.625, 0.1875, 0.625, 0.625, 0.625, 0.625, 0.625, 0.625, 0.625, 0.625, 0.625, 0.25, 0.625, 0.1875, 0.625, 0.1875, 0.625, 0.25, 0.625, 0.5625, 0.625, 0.5938, 0.625, 0.5938, 0.625, 0.5625, 0.75, 0.625, 0.625, 0.625, 0.625, 0.625, 0.75, 0.625, 0.75, 0.5, 0.875, 0.5, 0.875, 0.5, 0.75, 0.5, 0.625, 0.5625, 0.625, 0.5, 0.625, 0.5, 0.625, 0.5625, 0.625, 0.1406, 0.625, 0.125, 0.625, 0.125, 0.625, 0.1406, 0.625, 0.5, 0.75, 0.5, 0.75, 0.5, 0.625, 0.5, 0.875, 0.625, 0.75, 0.625, 0.75, 0.625, 0.875, 0.625, 0.875, 0.625, 0.75, 0.625, 0.75, 0.625, 0.875, 0.625, 0.625, 0.5, 0.75, 0.5, 0.75, 0.5, 0.625, 0.5, 0.625, 0.1406, 0.625, 0.125, 0.625, 0.125, 0.625, 0.1406, 0.625, 0.5625, 0.625, 0.5, 0.625, 0.5, 0.625, 0.5625, 0.75, 0.5, 0.875, 0.5, 0.875, 0.5, 0.75, 0.5, 0.75, 0.625, 0.625, 0.625, 0.625, 0.625, 0.75, 0.625, 0.625, 0.5938, 0.625, 0.5625, 0.625, 0.5625, 0.625, 0.5938, 0.625, 0.25, 0.625, 0.1875, 0.625, 0.1875, 0.625, 0.25, 0.625, 0.6094, 0.625, 0.5938, 0.625, 0.5938, 0.625, 0.6094, 0.625, 0.1875, 0.625, 0.1562, 0.625, 0.1562, 0.625, 0.1875, 0.625, 0.6094, 0.625, 0.5938, 0.625, 0.5938, 0.625, 0.6094, 0.625, 0.6094, 0.625, 0.625, 0.625, 0.625, 0.625, 0.6094, 0.625, 0.6094, 0.625, 0.5938, 0.625, 0.5938, 0.625, 0.6094, 0.625, 0.5938, 0.625, 0.5938, 0.625, 0.5938, 0.625, 0.5938, 0.625, 0.5938, 0.625, 0.5625, 0.625, 0.5625, 0.625, 0.5938, 0.625, 0.5938, 0.625, 0.5625, 0.625, 0.5625, 0.625, 0.5938, 0.625, 0.5938, 0.625, 0.5938, 0.625, 0.5938, 0.625, 0.5938, 0.625, 0.5625, 0.625, 0.5625, 0.625, 0.5625, 0.625, 0.5625, 0.625, 0.1875, 0.625, 0.1562, 0.625, 0.1562, 0.625, 0.1875, 0.625, 0.6094, 0.625, 0.5938, 0.625, 0.5938, 0.625, 0.6094, 0.625, 0.25, 0.625, 0.1875, 0.625, 0.1875, 0.625, 0.25, 0.625, 0.5938, 0.625, 0.5625, 0.625, 0.5625, 0.625, 0.5938, 0.75, 0.625, 0.625, 0.625, 0.625, 0.625, 0.75, 0.625, 0.75, 0.5, 0.875, 0.5, 0.875, 0.5, 0.75, 0.5, 0.625, 0.5625, 0.625, 0.5, 0.625, 0.5, 0.625, 0.5625, 0.625, 0.1406, 0.625, 0.125, 0.625, 0.125, 0.625, 0.1406, 0.625, 0.5, 0.75, 0.5, 0.75, 0.5, 0.625, 0.5, 0.875, 0.625, 0.75, 0.625, 0.75, 0.625, 0.875, 0.625, 0.625, 0.1562, 0.625, 0.1406, 0.625, 0.1406, 0.625, 0.1562, 0.625, 0.625, 0.625, 0.6094, 0.625, 0.6094, 0.625, 0.625, 0.625, 0.625, 0.625, 0.6094, 0.625, 0.6094, 0.625, 0.625, 0.625, 0.5938, 0.625, 0.6094, 0.625, 0.6094, 0.625, 0.5938, 0.625, 0.625, 0.625, 0.6094, 0.625, 0.6094, 0.625, 0.625, 0.625, 0.625, 0.625, 0.6094, 0.625, 0.6094, 0.625, 0.625, 0.625, 0.1562, 0.625, 0.1406, 0.625, 0.1406, 0.625, 0.1562, 0.625, 0.1562, 0.625, 0.1406, 0.625, 0.1406, 0.625, 0.1562, 0.625, 0.625, 0.625, 0.6094, 0.625, 0.6094, 0.625, 0.625, 0.625, 0.1562, 0.625, 0.1406, 0.625, 0.1406, 0.625, 0.1562, 0.625, 0.1562, 0.625, 0.1406, 0.625, 0.1406, 0.625, 0.1562, 0.625, 0.625, 0.625, 0.6094, 0.625, 0.6094, 0.625, 0.625, 0.625, 0.625, 0.625, 0.6094, 0.625, 0.6094, 0.625, 0.625, 0.375, 0.125, 0.5, 0.125, 0.5, 0.1406, 0.375, 0.1406, 0.625, 0.625, 0.625, 0.6094, 0.625, 0.6094, 0.625, 0.625, 0.625, 0.625, 0.625, 0.6094, 0.625, 0.6094, 0.625, 0.625, 0.625, 0.625, 0.625, 0.6094, 0.625, 0.6094, 0.625, 0.625, 0.625, 0.625, 0.625, 0.6094, 0.625, 0.6094, 0.625, 0.625, 0.625, 0.625, 0.625, 0.6094, 0.625, 0.6094, 0.625, 0.625, 0.625, 0.625, 0.625, 0.6094, 0.625, 0.6094, 0.625, 0.625, 0.625, 0.625, 0.625, 0.6094, 0.625, 0.6094, 0.625, 0.625, 0.375, 0.625, 0.375, 0.6094, 0.375, 0.6094, 0.375, 0.625, 0.125, 0.625, 0.125, 0.6094, 0.125, 0.6094, 0.125, 0.625, 0.125, 0.625, 0.125, 0.6094, 0.125, 0.6094, 0.125, 0.625, 0.125, 0.625, 0.125, 0.6094, 0.125, 0.6094, 0.125, 0.625, 0.125, 0.625, 0.125, 0.6094, 0.125, 0.6094, 0.125, 0.625, 0.375, 0.625, 0.375, 0.6094, 0.375, 0.6094, 0.375, 0.625, 0.5, 0.125, 0.625, 0.125, 0.625, 0.1406, 0.5, 0.1406, 0.625, 0.625, 0.625, 0.6094, 0.625, 0.6094, 0.625, 0.625, 0.625, 0.1562, 0.625, 0.1406, 0.625, 0.1406, 0.625, 0.1562, 0.625, 0.1562, 0.625, 0.1406, 0.625, 0.1406, 0.625, 0.1562, 0.375, 0.5938, 0.5, 0.5938, 0.5, 0.6094, 0.375, 0.6094, 0.625, 0.1562, 0.625, 0.1406, 0.625, 0.1406, 0.625, 0.1562, 0.125, 0.5938, 0.25, 0.5938, 0.25, 0.6094, 0.125, 0.6094, 0.625, 0.5938, 0.75, 0.5938, 0.75, 0.6094, 0.625, 0.6094, 0.625, 0.1562, 0.625, 0.1406, 0.625, 0.1406, 0.625, 0.1562, 0.75, 0.5938, 0.875, 0.5938, 0.875, 0.6094, 0.75, 0.6094, 0.625, 0.1562, 0.625, 0.1406, 0.625, 0.1406, 0.625, 0.1562, 0.625, 0.1563, 0.625, 0.1406, 0.625, 0.1406, 0.625, 0.1562, 0.625, 0.1562, 0.625, 0.1406, 0.625, 0.1406, 0.625, 0.1562, 0.625, 0.1562, 0.625, 0.1406, 0.625, 0.1406, 0.625, 0.1562, 0.625, 0.1562, 0.625, 0.1406, 0.625, 0.1406, 0.625, 0.1563, 0.375, 0.5938, 0.375, 0.6094, 0.375, 0.6094, 0.375, 0.5937, 0.375, 0.5937, 0.375, 0.6094, 0.375, 0.6094, 0.375, 0.5938, 0.25, 0.5938, 0.375, 0.5938, 0.375, 0.6094, 0.25, 0.6094, 0.375, 0.5938, 0.375, 0.6094, 0.375, 0.6094, 0.375, 0.5938, 0.375, 0.5938, 0.375, 0.6094, 0.375, 0.6094, 0.375, 0.5938, 0.125, 0.5938, 0.125, 0.6094, 0.125, 0.6094, 0.125, 0.5938, 0.5, 0.5938, 0.625, 0.5937, 0.625, 0.6094, 0.5, 0.6094, 0.375, 0.5938, 0.375, 0.6094, 0.375, 0.6094, 0.375, 0.5938, 0.625, 0.625, 0.625, 0.6094, 0.625, 0.6094, 0.625, 0.625, 0.625, 0.625, 0.625, 0.625, 0.625, 0.625, 0.625, 0.625, 0.625, 0.6094, 0.625, 0.625, 0.625, 0.625, 0.625, 0.6094, 0.625, 0.6094, 0.625, 0.6094, 0.625, 0.6094, 0.625, 0.6094, 0.625, 0.5938, 0.625, 0.5625, 0.625, 0.5625, 0.625, 0.5938, 0.625, 0.5938, 0.625, 0.5625, 0.625, 0.5625, 0.625, 0.5938, 0.625, 0.5625, 0.625, 0.5938, 0.625, 0.5938, 0.625, 0.5625, 0.625, 0.5625, 0.625, 0.5625, 0.625, 0.5625, 0.625, 0.5625])
me_kostka_003.use_remesh_fix_poles = True
me_kostka_003.use_remesh_preserve_attributes = False
me_kostka_003.use_mirror_vertex_groups = False
me_kostka_003.update()

# ---- objects
ob_light = bpy.data.objects.new('Light', light_light)
ob_camera = bpy.data.objects.new('Camera', cam_camera)
ob_kostka = bpy.data.objects.new('Kostka', me_kostka_003)

# ---- transforms, parenting, visibility, modifiers, constraints
ob_light.location = (4.076, 1.005, 5.904)
ob_light.rotation_euler = (0.6503, 0.05522, 1.866)
ob_light.lock_rotations_4d = False
ob_light.empty_display_type = 'ARROWS'
ob_light.color = (0.0, 0.0, 0.0, 0.0)
ob_light.lineart.crease_threshold = 0.0
ob_camera.location = (7.359, -6.926, 4.958)
ob_camera.rotation_euler = (1.109, 0.0, 0.8149)
ob_camera.lock_rotations_4d = False
ob_camera.empty_display_type = 'ARROWS'
ob_camera.color = (0.0, 0.0, 0.0, 0.0)
ob_camera.display_type = 'WIRE'
ob_camera.lineart.crease_threshold = 0.0
ob_kostka.location = (2.829, -0.2301, 1.053)
ob_kostka.lineart.crease_threshold = 0.0
_m = ob_kostka.modifiers.new('Mirror', 'MIRROR')
_m.use_axis = (False, True, False)

# ---- collection membership
col_collection.objects.link(ob_light)
col_collection.objects.link(ob_camera)
col_collection.objects.link(ob_kostka)

# ---- scene / render settings (as saved in the file)
scene.camera = ob_camera
scene.frame_start = 1; scene.frame_end = 250; scene.frame_set(179)
scene.render.engine = 'BLENDER_EEVEE_NEXT'
scene.cycles.use_denoising = False
scene.cycles.samples = 128
scene.cycles.sampling_pattern = 'TABULATED_SOBOL'
scene.cycles.use_adaptive_sampling = False
scene.cycles.use_light_tree = False
scene.view_settings.view_transform = 'Filmic'
bpy.context.view_layer.update()
